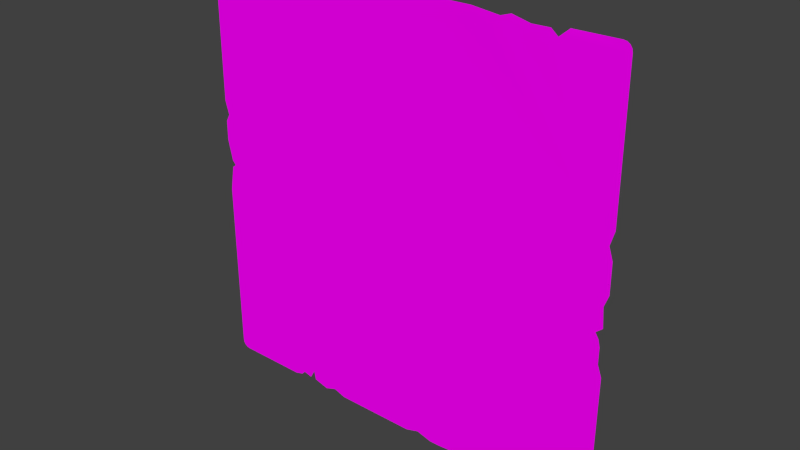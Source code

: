# Source: CardNew_slim_18.blend  (saved by Blender 2.78.0; exported with 4.5.12 LTS)
import bpy
from mathutils import Matrix  # noqa: F401  (used for matrix-valued properties, if any)

bpy.ops.wm.read_factory_settings(use_empty=True)
scene = bpy.context.scene
scene.name = 'Scene'

# ---- collections
col_collection_1 = bpy.data.collections.new('Collection 1'); scene.collection.children.link(col_collection_1)

# ---- images (referenced by path relative to the original .blend; pixels are not part of the script)
import os
ASSET_DIR = os.environ.get("B2B_ASSET_DIR", "")  # directory of the original .blend (textures are referenced by path, not embedded)
HERE = os.path.dirname(os.path.abspath(__file__))  # packed textures are extracted next to this script under _unpacked/

def load_image(name, relpath, width, height, colorspace="sRGB"):
    """Load a texture the original file referenced (path relative to the .blend, or extracted next to this script)."""
    p = next((c for c in (os.path.join(HERE, relpath), os.path.join(ASSET_DIR, relpath)) if relpath and os.path.exists(c)), "")
    if p:
        img = bpy.data.images.load(p, check_existing=True)
        img.name = name
    else:  # same state as the original file: an image datablock whose file is absent (Cycles renders it pink)
        img = bpy.data.images.new(name, width, height)
        img.source = "FILE"
        img.filepath = "//" + (relpath or name)
    img.colorspace_settings.name = colorspace
    return img
img_t_uitext_tga = load_image('T_UIText.tga', 'T_UIText.tga', 1024, 1024, 'sRGB')
img_t_uicard_green_tga = load_image('T_UICard_Green.tga', 'T_UICard_Green.tga', 1024, 1024, 'sRGB')

# ---- materials (node trees are filled in below, after node groups)
mat_m_uicard_001 = bpy.data.materials.new('M_UICard.001')
mat_m_uicard_001.alpha_threshold = 0.0
mat_m_uicard_001.roughness = 0.5
mat_m_uicard = bpy.data.materials.new('M_UICard')
mat_m_uicard.alpha_threshold = 0.0
mat_m_uicard.roughness = 0.5

# ---- material node trees
mat_m_uicard_001.use_nodes = True; mat_m_uicard_001.node_tree.nodes.clear()
_N = mat_m_uicard_001.node_tree.nodes; _L = mat_m_uicard_001.node_tree.links
n0 = _N.new('ShaderNodeOutputMaterial'); n0.name = 'Material Output'; n0.location = (300, 300)
n1 = _N.new('ShaderNodeBsdfDiffuse'); n1.name = 'Diffuse BSDF'; n1.location = (10, 300)
n2 = _N.new('ShaderNodeTexImage'); n2.name = 'Image Texture'; n2.location = (-180, 300)
n2.width = 140
n2.image = img_t_uitext_tga
_L.new(n1.outputs[0], n0.inputs[0])
_L.new(n2.outputs[0], n1.inputs[0])
n0.is_active_output = True
mat_m_uicard.use_nodes = True; mat_m_uicard.node_tree.nodes.clear()
_N = mat_m_uicard.node_tree.nodes; _L = mat_m_uicard.node_tree.links
n0 = _N.new('ShaderNodeOutputMaterial'); n0.name = 'Material Output'; n0.location = (300, 300)
n1 = _N.new('ShaderNodeBsdfDiffuse'); n1.name = 'Diffuse BSDF'; n1.location = (10, 300)
n2 = _N.new('ShaderNodeTexImage'); n2.name = 'Image Texture'; n2.location = (-180, 300)
n2.width = 140
n2.image = img_t_uicard_green_tga
_L.new(n1.outputs[0], n0.inputs[0])
_L.new(n2.outputs[0], n1.inputs[0])
n0.is_active_output = True

# ---- world
world_world = bpy.data.worlds.new('World'); scene.world = world_world
world_world.color = (0.05088, 0.05088, 0.05088)
world_world.use_sun_shadow = False
world_world.sun_shadow_jitter_overblur = 0.0
world_world.cycles.sampling_method = 'NONE'
world_world.cycles.sample_map_resolution = 256

# ---- meshes
me_mesh_001 = bpy.data.meshes.new('Mesh.001')
me_mesh_001.from_pydata([(-0.2771, 0.1133, -0.02418), (-0.1836, 0.1122, -0.02418), (0.08955, -0.007798, -0.02418), (0.1823, -0.02004, -0.02418), (0.1793, -0.2585, -0.02418), (0.08602, -0.2456, -0.02418), (-0.4697, 1.149, -0.02418), (-0.3793, 1.124, -0.02418), (-0.4107, 1.298, -0.02418), (-0.3286, 1.252, -0.02418), (-0.3384, 1.392, -0.02418), (-0.2692, 1.329, -0.02418), (-0.2209, 1.491, -0.02418), (-0.1701, 1.412, -0.02418), (-0.08784, 1.551, -0.02418), (-0.0654, 1.46, -0.02418), (0.1108, 1.565, -0.02418), (0.1023, 1.472, -0.02418), (0.2993, 1.498, -0.02418), (0.2482, 1.419, -0.02418), (0.4104, 1.352, -0.02418), (0.3271, 1.302, -0.02418), (0.4675, 1.204, -0.02418), (0.3789, 1.18, -0.02418), (0.4883, 1.101, -0.02418), (0.3953, 1.088, -0.02418), (0.4989, 0.9717, -0.02418), (0.4053, 0.9701, -0.02418), (0.4918, 0.8304, -0.02418), (0.3988, 0.8413, -0.02418), (0.4662, 0.6933, -0.02418), (0.376, 0.7182, -0.02418), (0.4185, 0.564, -0.02418), (0.3329, 0.6019, -0.02418), (0.3341, 0.4014, -0.02418), (0.2497, 0.4417, -0.02418), (0.2055, 0.108, -0.02418), (0.1157, 0.1349, -0.02418), (0.1743, -0.1506, -0.02418), (0.07994, -0.1493, -0.02418), (0.1589, -0.3244, -0.02418), (0.08483, -0.2603, -0.02418), (0.101, -0.3532, -0.02418), (0.08139, -0.2621, -0.02418), (-0.08744, -0.3342, -0.02418), (-0.06741, -0.2423, -0.02418), (-0.1565, -0.31, -0.02418), (-0.1088, -0.2289, -0.02418), (-0.2089, -0.2618, -0.02418), (-0.1326, -0.2067, -0.02418), (-0.2399, -0.1958, -0.02418), (-0.1503, -0.168, -0.02418), (-0.2551, -0.1113, -0.02418), (-0.1625, -0.09766, -0.02418), (-0.2711, 0.00502, -0.02418), (-0.1779, 0.01327, -0.02418), (-0.2722, 0.225, -0.02418), (-0.1797, 0.2092, -0.02418), (-0.1461, 0.5644, -0.02418), (-0.06331, 0.5206, -0.02418), (0.01141, 0.7977, -0.02418), (0.09553, 0.756, -0.02418), (0.05261, 0.9187, -0.02418), (0.1463, 0.9092, -0.02418), (0.04442, 0.9763, -0.02418), (0.1348, 1.005, -0.02418), (0.03515, 1.004, -0.02418), (0.1042, 1.067, -0.02418), (0.0221, 1.014, -0.02418), (0.04989, 1.104, -0.02418), (-0.006395, 1.011, -0.02418), (-0.0223, 1.105, -0.02418), (-0.01303, 1.011, -0.02418), (-0.06376, 1.09, -0.02418), (-0.03092, 0.992, -0.02418), (-0.1071, 1.047, -0.02418), (-0.05809, 0.932, -0.02418), (-0.1461, 0.9646, -0.02418), (-0.08059, 0.8417, -0.02418), (-0.1717, 0.8629, -0.02418), (-0.1048, 0.7295, -0.02418), (-0.1939, 0.7585, -0.02418), (-0.1453, 0.6475, -0.02418), (-0.2143, 0.7127, -0.02418), (-0.22, 0.6064, -0.02418), (-0.2438, 0.6975, -0.02418), (-0.3138, 0.6015, -0.02418), (-0.3125, 0.6951, -0.02418), (-0.4702, 0.6289, -0.02418), (-0.3972, 0.7006, -0.02418), (-0.4959, 0.8599, -0.02418), (-0.4021, 0.8592, -0.02418), (-0.489, 1.003, -0.02418), (-0.3958, 0.9936, -0.02418), (-0.2174, -0.7598, -0.02418), (-0.1241, -0.7609, -0.02418), (-0.1979, -0.6205, -0.02418), (-0.1097, -0.6513, -0.02418), (-0.1407, -0.5119, -0.02418), (-0.07233, -0.5764, -0.02418), (-0.02088, -0.427, -0.02418), (0.002289, -0.5197, -0.02418), (0.1117, -0.4389, -0.02418), (0.07587, -0.5269, -0.02418), (0.2185, -0.5363, -0.02418), (0.1415, -0.5904, -0.02418), (0.2705, -0.6946, -0.02418), (0.1782, -0.7094, -0.02418), (0.2675, -0.8323, -0.02418), (0.1762, -0.8118, -0.02418), (0.2218, -0.9424, -0.02418), (0.1483, -0.8838, -0.02418), (0.1469, -1.006, -0.02418), (0.1053, -0.9216, -0.02418), (0.05473, -1.034, -0.02418), (0.04361, -0.9409, -0.02418), (-0.0416, -1.031, -0.02418), (-0.02365, -0.9386, -0.02418), (-0.1362, -0.9908, -0.02418), (-0.07961, -0.9149, -0.02418), (-0.2, -0.8973, -0.02418), (-0.1129, -0.8623, -0.02418), (0.007065, 0.636, -0.02418), (-0.07265, 0.6852, -0.02418), (-0.2246, 0.3961, -0.02418), (-0.1368, 0.364, -0.02418), (0.04543, -0.4233, -0.02418), (0.03908, -0.5136, -0.02418), (0.2504, -0.6154, -0.02418), (0.1651, -0.4768, -0.02418), (-0.08078, -0.4598, -0.02418), (-0.03502, -0.5384, -0.02418), (0.1087, -0.5478, -0.02418), (0.1658, -0.6499, -0.02418), (0.2725, -0.7634, -0.02418), (0.1808, -0.7606, -0.02418), (-0.2112, -0.6902, -0.02418), (-0.1204, -0.7061, -0.02418), (-0.2114, -0.8285, -0.02418), (0.2491, -0.8874, -0.02418), (0.1667, -0.8478, -0.02418), (-0.1212, -0.8116, -0.02418), (0.2127, 1.54, -0.02418), (0.1829, 1.454, -0.02418), (0.03946, 0.8582, -0.02418), (0.1284, 0.8326, -0.02418), (0.4425, 1.278, -0.02418), (0.3584, 1.434, -0.02418), (0.2912, 1.369, -0.02418), (0.3565, 1.241, -0.02418), (0.04261, -0.8466, -0.02418), (-0.02607, -0.8535, -0.02418), (0.106, -0.8402, -0.02418), (-0.03182, -0.6509, -0.02418), (0.04053, -0.6505, -0.02418), (0.1078, -0.6502, -0.02418), (0.0417, -0.7608, -0.02418), (0.1067, -0.7607, -0.02418), (-0.0287, -0.7608, -0.02418)], [], [(49, 51, 50, 48), (117, 119, 118, 116), (141, 138, 120, 121), (33, 35, 34, 32), (43, 45, 44, 42), (113, 115, 114, 112), (27, 29, 28, 26), (135, 109, 108, 134), (51, 53, 52, 50), (79, 81, 80, 78), (69, 71, 70, 68), (111, 113, 112, 110), (91, 93, 92, 90), (137, 97, 96, 136), (127, 103, 102, 126), (119, 121, 120, 118), (133, 107, 106, 128), (63, 65, 64, 62), (11, 13, 12, 10), (148, 21, 20, 147), (81, 83, 82, 80), (67, 69, 68, 66), (37, 2, 3, 36), (31, 33, 32, 30), (7, 9, 8, 6), (13, 15, 14, 12), (55, 1, 0, 54), (122, 61, 60, 123), (53, 55, 54, 52), (131, 101, 100, 130), (41, 43, 42, 40), (9, 11, 10, 8), (29, 31, 30, 28), (87, 89, 88, 86), (39, 5, 4, 38), (93, 7, 6, 92), (149, 23, 22, 146), (143, 19, 18, 142), (75, 77, 76, 74), (71, 73, 72, 70), (73, 75, 74, 72), (35, 37, 36, 34), (145, 63, 62, 144), (5, 41, 40, 4), (85, 87, 86, 84), (77, 79, 78, 76), (23, 25, 24, 22), (1, 57, 56, 0), (125, 59, 58, 124), (47, 49, 48, 46), (45, 47, 46, 44), (83, 85, 84, 82), (65, 67, 66, 64), (97, 99, 98, 96), (25, 27, 26, 24), (15, 17, 16, 14), (89, 91, 90, 88), (132, 105, 104, 129), (2, 39, 38, 3), (115, 117, 116, 114), (143, 142, 16, 17), (57, 125, 124, 56), (127, 126, 100, 101), (79, 77, 93, 91), (122, 33, 61), (65, 25, 23), (69, 17, 15, 71), (73, 71, 15, 13), (67, 65, 23, 149), (31, 29, 63, 145), (69, 19, 143), (7, 93, 77, 75), (27, 25, 65, 63), (17, 69, 143), (9, 7, 75, 73), (87, 91, 89), (35, 59, 125), (2, 37, 57, 1, 55), (39, 2, 55, 53, 51), (9, 73, 13, 11), (45, 51, 49, 47), (105, 132, 155, 133), (140, 152, 113, 111), (131, 130, 98, 99), (135, 134, 106, 107), (133, 128, 104, 105), (132, 129, 102, 103), (137, 136, 94, 95), (140, 139, 108, 109), (59, 122, 123, 58), (141, 95, 94, 138), (109, 152, 140), (145, 144, 60, 61), (148, 147, 18, 19), (149, 146, 20, 21), (157, 135, 107, 155), (21, 67, 149), (29, 27, 63), (33, 31, 145, 61), (59, 35, 33, 122), (37, 35, 125, 57), (41, 5, 43), (43, 5, 45), (5, 39, 51, 45), (83, 81, 87, 85), (81, 79, 91, 87), (19, 69, 148), (69, 67, 21, 148), (95, 158, 153, 137), (150, 152, 157, 156), (158, 95, 141, 151), (150, 151, 117, 115), (152, 150, 115, 113), (156, 157, 155, 154), (156, 158, 151, 150), (151, 121, 119, 117), (97, 153, 131, 99), (158, 156, 154, 153), (154, 155, 132, 103, 127), (153, 154, 127, 101, 131), (137, 153, 97), (155, 107, 133), (151, 141, 121), (152, 109, 135, 157), (140, 111, 110, 139)])
me_mesh_001.polygons.foreach_set('use_smooth', [0, 0, 1, 0, 0, 0, 0, 0, 0, 0, 0, 0, 0, 0, 0, 0, 0, 0, 0, 0, 0, 0, 0, 0, 0, 0, 0, 0, 0, 0, 0, 0, 0, 0, 0, 0, 0, 0, 0, 0, 0, 0, 0, 0, 0, 0, 0, 0, 0, 0, 0, 0, 0, 0, 0, 0, 0, 0, 0, 0, 1, 0, 1, 0, 0, 0, 0, 0, 0, 0, 0, 0, 0, 0, 0, 0, 0, 0, 0, 0, 0, 0, 0, 1, 1, 1, 1, 1, 1, 0, 0, 0, 1, 1, 1, 0, 0, 0, 0, 0, 0, 0, 0, 0, 0, 0, 0, 0, 0, 0, 0, 0, 0, 0, 0, 0, 0, 0, 0, 0, 0, 0, 0, 0, 0])
_uv = me_mesh_001.uv_layers.new(name='UVMap')
_uv.uv.foreach_set('vector', [-0.1036, 0.4142, -0.1185, 0.4142, -0.1205, 0.2226, -0.1055, 0.2226, -0.5584, 0.4147, -0.5996, 0.4147, -0.5997, 0.2214, -0.5545, 0.2214, -0.6673, 0.4147, -0.6741, 0.2214, -0.6413, 0.2214, -0.6375, 0.4147, 0.194, 0.4142, 0.1527, 0.4142, 0.151, 0.2226, 0.1923, 0.2226, -0.02318, 0.4142, -0.06695, 0.4142, -0.06885, 0.2226, -0.02504, 0.2226, -0.4862, 0.4147, -0.5214, 0.4147, -0.5138, 0.2214, -0.4752, 0.2214, 0.2815, 0.4142, 0.2467, 0.4142, 0.245, 0.2226, 0.28, 0.2226, -0.3542, 0.4147, -0.3893, 0.4147, -0.3687, 0.2214, -0.3302, 0.2214, -0.1185, 0.4142, -0.1388, 0.4142, -0.1408, 0.2226, -0.1205, 0.2226, -0.6554, 0.4142, -0.6905, 0.4142, -0.693, 0.2226, -0.6578, 0.2226, -0.5215, 0.4142, -0.5517, 0.4142, -0.5541, 0.2226, -0.5239, 0.2226, -0.4506, 0.4147, -0.4862, 0.4147, -0.4752, 0.2214, -0.4361, 0.2214, -0.8577, 0.4142, -0.8884, 0.4142, -0.8911, 0.2226, -0.8603, 0.2226, -0.7429, 0.4147, -0.7741, 0.4147, -0.7915, 0.2214, -0.7571, 0.2214, -0.9137, 0.4147, -0.9402, 0.4147, -0.9739, 0.2214, -0.9449, 0.2214, -0.5996, 0.4147, -0.6375, 0.4147, -0.6413, 0.2214, -0.5997, 0.2214, -1.039, 0.4147, -1.074, 0.4147, -1.121, 0.2214, -1.082, 0.2214, -0.4636, 0.4142, -0.4896, 0.4142, -0.4919, 0.2226, -0.4658, 0.2226, 0.5464, 0.4142, 0.5003, 0.4142, 0.4989, 0.2226, 0.5451, 0.2226, 0.3842, 0.4142, 0.3677, 0.4142, 0.3662, 0.2226, 0.3827, 0.2226, -0.6905, 0.4142, -0.7101, 0.4142, -0.7126, 0.2226, -0.693, 0.2226, -0.5051, 0.4142, -0.5215, 0.4142, -0.5239, 0.2226, -0.5074, 0.2226, 0.0887, 0.4142, 0.05322, 0.4142, 0.05143, 0.2226, 0.08695, 0.2226, 0.2205, 0.4142, 0.194, 0.4142, 0.1923, 0.2226, 0.2189, 0.2226, 0.6375, 0.4142, 0.6127, 0.4142, 0.6114, 0.2226, 0.6363, 0.2226, 0.5003, 0.4142, 0.4802, 0.4142, 0.4788, 0.2226, 0.4989, 0.2226, -0.1684, 0.4142, -0.1951, 0.4142, -0.1971, 0.2226, -0.1704, 0.2226, -0.3736, 0.4142, -0.4109, 0.4142, -0.4131, 0.2226, -0.3758, 0.2226, -0.1388, 0.4142, -0.1684, 0.4142, -0.1704, 0.2226, -0.1408, 0.2226, -0.8611, 0.4147, -0.8882, 0.4147, -0.9168, 0.2214, -0.887, 0.2214, -0.01435, 0.4142, -0.02318, 0.4142, -0.02504, 0.2226, -0.0162, 0.2226, 0.6127, 0.4142, 0.5464, 0.4142, 0.5451, 0.2226, 0.6114, 0.2226, 0.2467, 0.4142, 0.2205, 0.4142, 0.2189, 0.2226, 0.245, 0.2226, -0.7759, 0.4142, -0.8073, 0.4142, -0.8099, 0.2226, -0.7784, 0.2226, 0.01808, 0.4142, -0.00355, 0.4142, -0.005392, 0.2226, 0.01626, 0.2226, -0.8884, 0.4142, -0.9164, 0.4142, -0.9191, 0.2226, -0.8911, 0.2226, 0.3486, 0.4142, 0.3331, 0.4142, 0.3315, 0.2226, 0.3471, 0.2226, 0.4258, 0.4142, 0.4039, 0.4142, 0.4025, 0.2226, 0.4244, 0.2226, -0.5967, 0.4142, -0.6247, 0.4142, -0.6271, 0.2226, -0.5991, 0.2226, -0.5517, 0.4142, -0.5718, 0.4142, -0.5742, 0.2226, -0.5541, 0.2226, -0.5718, 0.4142, -0.5967, 0.4142, -0.5991, 0.2226, -0.5742, 0.2226, 0.1527, 0.4142, 0.0887, 0.4142, 0.08695, 0.2226, 0.151, 0.2226, -0.4374, 0.4142, -0.4636, 0.4142, -0.4658, 0.2226, -0.4397, 0.2226, -0.00355, 0.4142, -0.01435, 0.4142, -0.0162, 0.2226, -0.005392, 0.2226, -0.7563, 0.4142, -0.7759, 0.4142, -0.7784, 0.2226, -0.7588, 0.2226, -0.6247, 0.4142, -0.6554, 0.4142, -0.6578, 0.2226, -0.6271, 0.2226, 0.3331, 0.4142, 0.3076, 0.4142, 0.306, 0.2226, 0.3315, 0.2226, -0.1951, 0.4142, -0.222, 0.4142, -0.2241, 0.2226, -0.1971, 0.2226, -0.2861, 0.4142, -0.3323, 0.4142, -0.3345, 0.2226, -0.2882, 0.2226, -0.08192, 0.4142, -0.1036, 0.4142, -0.1055, 0.2226, -0.08383, 0.2226, -0.06695, 0.4142, -0.08192, 0.4142, -0.08383, 0.2226, -0.06885, 0.2226, -0.7101, 0.4142, -0.7563, 0.4142, -0.7588, 0.2226, -0.7126, 0.2226, -0.4896, 0.4142, -0.5051, 0.4142, -0.5074, 0.2226, -0.4919, 0.2226, -0.7741, 0.4147, -0.8265, 0.4147, -0.849, 0.2214, -0.7915, 0.2214, 0.3076, 0.4142, 0.2815, 0.4142, 0.28, 0.2226, 0.306, 0.2226, 0.4802, 0.4142, 0.45, 0.4142, 0.4486, 0.2226, 0.4788, 0.2226, -0.8073, 0.4142, -0.8577, 0.4142, -0.8603, 0.2226, -0.8099, 0.2226, -0.9659, 0.4147, -0.9974, 0.4147, -1.037, 0.2214, -1.002, 0.2214, 0.05322, 0.4142, 0.01808, 0.4142, 0.01626, 0.2226, 0.05143, 0.2226, -0.5214, 0.4147, -0.5584, 0.4147, -0.5545, 0.2214, -0.5138, 0.2214, 0.4258, 0.4142, 0.4244, 0.2226, 0.4486, 0.2226, 0.45, 0.4142, -0.222, 0.4142, -0.2861, 0.4142, -0.2882, 0.2226, -0.2241, 0.2226, -0.9137, 0.4147, -0.9449, 0.2214, -0.9168, 0.2214, -0.8882, 0.4147, 0.7004, 0.8165, 0.7392, 0.8028, 0.7423, 0.9559, 0.6918, 0.9571, 0.6211, 0.703, 0.6185, 0.5034, 0.6687, 0.6513, 0.7633, 0.6321, 0.8023, 0.4746, 0.8363, 0.4864, 0.7974, 0.6858, 0.9366, 0.6608, 0.9271, 0.763, 0.7955, 0.7299, 0.7886, 0.7549, 0.7955, 0.7299, 0.9271, 0.763, 0.9058, 0.826, 0.7854, 0.6519, 0.7633, 0.6321, 0.8363, 0.4864, 0.8582, 0.5033, 0.6633, 0.4793, 0.7101, 0.4677, 0.7276, 0.6232, 0.6982, 0.6373, 0.7974, 0.6858, 0.9215, 0.5707, 0.9291, 0.6158, 0.7915, 0.9483, 0.7423, 0.9559, 0.7392, 0.8028, 0.7711, 0.7806, 0.7585, 0.4662, 0.8023, 0.4746, 0.7633, 0.6321, 0.7276, 0.6232, 0.9366, 0.6608, 0.7974, 0.6858, 0.9291, 0.6158, 0.8412, 0.9198, 0.7915, 0.9483, 0.7711, 0.7806, 0.7886, 0.7549, 0.6332, 0.8993, 0.6918, 0.9571, 0.6326, 0.9511, 0.5559, 0.5511, 0.5757, 0.7438, 0.5148, 0.7857, 0.3828, 0.6404, 0.437, 0.6271, 0.4556, 0.8089, 0.4192, 0.8095, 0.3823, 0.8041, 0.3296, 0.6435, 0.3828, 0.6404, 0.3823, 0.8041, 0.3413, 0.7926, 0.3154, 0.7838, 0.8412, 0.9198, 0.7886, 0.7549, 0.9058, 0.826, 0.8717, 0.885, 0.2902, 0.7317, 0.3154, 0.7838, 0.3015, 0.7722, 0.2939, 0.7573, 0.2179, 0.6378, 0.2365, 0.6644, 0.1867, 0.669, 0.1857, 0.6247, 0.08273, 0.6306, 0.09058, 0.6805, 0.04812, 0.6819, 0.06493, 0.6438, -0.8611, 0.4147, -0.887, 0.2214, -0.849, 0.2214, -0.8265, 0.4147, -0.3542, 0.4147, -0.3302, 0.2214, -0.2856, 0.2214, -0.3137, 0.4147, -1.039, 0.4147, -1.082, 0.2214, -1.037, 0.2214, -0.9974, 0.4147, -0.9659, 0.4147, -1.002, 0.2214, -0.9739, 0.2214, -0.9402, 0.4147, -0.7429, 0.4147, -0.7571, 0.2214, -0.7126, 0.2214, -0.7023, 0.4147, -0.4128, 0.4147, -0.3945, 0.2214, -0.3687, 0.2214, -0.3893, 0.4147, -0.3323, 0.4142, -0.3736, 0.4142, -0.3758, 0.2226, -0.3345, 0.2226, -0.6673, 0.4147, -0.7023, 0.4147, -0.7126, 0.2214, -0.6741, 0.2214, 0.1005, 0.6173, 0.09058, 0.6805, 0.08273, 0.6306, -0.4374, 0.4142, -0.4397, 0.2226, -0.4131, 0.2226, -0.4109, 0.4142, 0.3842, 0.4142, 0.3827, 0.2226, 0.4025, 0.2226, 0.4039, 0.4142, 0.3486, 0.4142, 0.3471, 0.2226, 0.3662, 0.2226, 0.3677, 0.4142, 0.1317, 0.675, 0.1271, 0.6144, 0.1536, 0.6115, 0.1867, 0.669, 0.8801, 0.5203, 0.7854, 0.6519, 0.8582, 0.5033, 0.7101, 0.4677, 0.7585, 0.4662, 0.7276, 0.6232, 0.6185, 0.5034, 0.6633, 0.4793, 0.6982, 0.6373, 0.6687, 0.6513, 0.5757, 0.7438, 0.5559, 0.5511, 0.6185, 0.5034, 0.6211, 0.703, 0.437, 0.6271, 0.5559, 0.5511, 0.5148, 0.7857, 0.4556, 0.8089, 0.2882, 0.6384, 0.2937, 0.638, 0.2874, 0.6405, 0.2874, 0.6405, 0.2937, 0.638, 0.2902, 0.7317, 0.2937, 0.638, 0.3296, 0.6435, 0.3154, 0.7838, 0.2902, 0.7317, 0.6429, 0.8397, 0.6606, 0.8281, 0.6332, 0.8993, 0.6363, 0.8574, 0.6606, 0.8281, 0.7004, 0.8165, 0.6918, 0.9571, 0.6332, 0.8993, 0.9215, 0.5707, 0.7974, 0.6858, 0.9008, 0.5455, 0.7974, 0.6858, 0.7854, 0.6519, 0.8801, 0.5203, 0.9008, 0.5455, 0.1467, 0.87, 0.1405, 0.789, 0.1955, 0.7875, 0.1747, 0.8617, 0.09124, 0.7322, 0.09058, 0.6805, 0.1317, 0.675, 0.1359, 0.7297, 0.1405, 0.789, 0.1467, 0.87, 0.12, 0.8673, 0.09213, 0.7905, 0.09124, 0.7322, 0.09213, 0.7905, 0.04779, 0.7919, 0.04218, 0.735, 0.09058, 0.6805, 0.09124, 0.7322, 0.04218, 0.735, 0.04812, 0.6819, 0.1359, 0.7297, 0.1317, 0.675, 0.1867, 0.669, 0.1914, 0.726, 0.1359, 0.7297, 0.1405, 0.789, 0.09213, 0.7905, 0.09124, 0.7322, 0.09213, 0.7905, 0.09328, 0.8646, 0.06377, 0.8385, 0.04779, 0.7919, 0.2027, 0.8533, 0.1955, 0.7875, 0.2515, 0.7858, 0.2392, 0.8186, 0.1405, 0.789, 0.1359, 0.7297, 0.1914, 0.726, 0.1955, 0.7875, 0.1914, 0.726, 0.1867, 0.669, 0.2365, 0.6644, 0.2552, 0.6909, 0.2595, 0.722, 0.1955, 0.7875, 0.1914, 0.726, 0.2595, 0.722, 0.2638, 0.7531, 0.2515, 0.7858, 0.1747, 0.8617, 0.1955, 0.7875, 0.2027, 0.8533, 0.1867, 0.669, 0.1536, 0.6115, 0.1857, 0.6247, 0.09213, 0.7905, 0.12, 0.8673, 0.09328, 0.8646, 0.09058, 0.6805, 0.1005, 0.6173, 0.1271, 0.6144, 0.1317, 0.675, -0.4128, 0.4147, -0.4506, 0.4147, -0.4361, 0.2214, -0.3945, 0.2214])
me_mesh_001.materials.append(mat_m_uicard_001)
me_mesh_001.use_remesh_preserve_volume = False
me_mesh_001.use_remesh_preserve_attributes = False
me_mesh_001.use_mirror_vertex_groups = False
me_mesh_001.update()
me_plane_002 = bpy.data.meshes.new('Plane.002')
me_plane_002.from_pydata([(-1.077, -0.9195, 0.0001088), (-1.169, -0.0001212, 0.0001506), (1.168, -0.008896, 0.0001506), (-0.0117, 1.179, 0.0001506), (0.5953, -1.168, 0.0001506), (-0.5679, 1.175, -0.001432), (-0.5953, -1.145, 0.0001506), (-1.167, -0.8921, 0.0001506), (-0.9069, 1.186, 0.0001506), (-1.169, 0.2977, 0.0001506), (-0.2978, -1.191, 0.0001506), (-1.169, -0.298, 0.0001506), (1.169, 0.2977, 0.0001506), (-0.8742, -1.177, 0.0001506), (0.892, 1.166, 0.0001506), (-0.149, -1.169, 0.0001506), (1.192, -0.1491, 0.0001506), (0.1489, 1.179, 0.0001506), (0.4466, -1.168, 0.0001506), (-0.4193, 1.192, -0.001432), (-0.7436, -1.19, 0.0001506), (0.7436, 1.19, 0.0001506), (0.7487, -1.19, 0.0001506), (-0.721, 1.17, -0.00123), (-0.4922, -1.163, 0.0001506), (-1.16, -0.1696, 0.0001506), (1.192, 0.1488, 0.0001506), (-0.149, 1.169, 0.0001506), (1.04, 1.177, 0.0001506), (-0.4016, -1.182, 0.0001506), (0.6329, -1.168, 0.0001506), (1.166, 0.0311, 0.0001506), (-1.177, -0.1091, 0.0001506), (-1.143, -1.188, 0.0001506), (-1.188, -1.143, 0.0001506), (-1.16, -1.185, 0.0001506), (-1.175, -1.175, 0.0001506), (-1.185, -1.16, 0.0001506), (1.188, -1.143, 0.0001506), (1.143, -1.188, 0.0001506), (1.185, -1.16, 0.0001506), (1.175, -1.175, 0.0001506), (1.16, -1.185, 0.0001506), (-1.188, 1.143, 0.0001506), (-1.143, 1.188, 0.0001506), (-1.185, 1.16, 0.0001506), (-1.175, 1.175, 0.0001506), (-1.16, 1.185, 0.0001506), (1.143, 1.188, 0.0001506), (1.188, 1.143, 0.0001506), (1.16, 1.185, 0.0001506), (1.175, 1.175, 0.0001506), (1.185, 1.16, 0.0001506), (0.01446, 1.15, 0.0001506), (-0.8543, 1.141, -0.002133), (1.146, 0.007689, 0.0001506), (0.6049, -1.117, 0.0001506), (-1.142, -0.1391, 0.0001506), (-0.438, -1.152, 0.0001506), (0.5117, -1.191, 0.0001506), (0.3796, -1.191, 0.0001506), (-0.2352, -1.192, 0.0001506), (-0.07371, -1.192, 0.0001506), (-1.189, -0.9381, 0.0001506), (-1.189, -0.8296, 0.0001506), (-1.191, 0.2295, 0.0001506), (-1.191, 0.3744, 0.0001506), (-0.623, 1.193, -0.00123), (-0.8177, 1.172, -0.002133), (1.191, 0.2575, 0.0001506), (1.191, 0.3747, 0.0001506), (0.9667, 1.189, 0.0001506), (-0.218, 1.191, 0.0001506), (-1.191, -0.3601, 0.0001506), (-1.169, -0.2084, 0.0001506), (-1.192, 0.06392, 0.0001506), (-1.189, -0.9817, 0.0001506), (-1.153, -0.9487, 0.0001506), (-0.6767, -1.19, 0.0001506), (0.6813, -1.155, 0.0001506), (0.7015, -1.176, 0.0001506)], [], [(5, 67, 23), (16, 2, 55), (13, 20, 0), (0, 34, 33), (1, 32, 57), (22, 39, 38), (50, 48, 51), (44, 47, 46), (52, 51, 49), (56, 79, 16), (79, 80, 22), (58, 10, 15), (11, 6, 58), (10, 61, 15), (11, 0, 6), (62, 60, 18), (1, 57, 53), (35, 33, 36), (6, 24, 58), (26, 69, 12), (55, 26, 12), (46, 43, 44), (31, 26, 55), (53, 55, 12), (70, 49, 28), (49, 48, 28), (51, 48, 49), (0, 33, 13), (56, 16, 55), (77, 76, 34), (64, 7, 0), (54, 8, 43), (28, 71, 14), (14, 21, 70), (73, 64, 0), (28, 14, 70), (19, 5, 9), (79, 22, 38), (72, 19, 27), (34, 0, 77), (57, 25, 74), (11, 73, 0), (43, 66, 54), (57, 74, 11), (18, 56, 55), (66, 5, 23), (15, 62, 18), (34, 37, 36), (15, 18, 55), (21, 17, 12), (5, 66, 9), (65, 75, 1), (18, 59, 56), (23, 68, 54), (53, 3, 27), (27, 19, 9), (53, 27, 9), (9, 1, 53), (15, 55, 57), (41, 38, 39), (11, 58, 57), (12, 70, 21), (56, 30, 79), (54, 66, 23), (77, 0, 7), (46, 45, 43), (57, 55, 53), (17, 53, 12), (9, 65, 1), (34, 36, 33), (20, 78, 6), (57, 58, 15), (59, 4, 56), (38, 16, 79), (0, 20, 6), (40, 38, 41), (58, 29, 10), (42, 41, 39), (7, 63, 77), (8, 44, 43)])
me_plane_002.polygons.foreach_set('use_smooth', [True] * 80)
_uv = me_plane_002.uv_layers.new(name='UVMap')
_uv.uv.foreach_set('vector', [0.266, 0.9818, 0.2433, 0.9891, 0.2031, 0.9796, 0.9891, 0.4398, 0.9793, 0.4973, 0.9702, 0.5041, 0.1422, 0.01638, 0.1958, 0.01107, 0.05876, 0.1218, 0.05876, 0.1218, 0.01333, 0.0299, 0.03195, 0.01135, 0.02029, 0.499, 0.01693, 0.4543, 0.03155, 0.4419, 0.8083, 0.01233, 0.9701, 0.01328, 0.9886, 0.0319, 0.9752, 0.9872, 0.9681, 0.9886, 0.9812, 0.9831, 0.02994, 0.9866, 0.02285, 0.9852, 0.01684, 0.9811, 0.9852, 0.9771, 0.9812, 0.9831, 0.9867, 0.97, 0.7492, 0.04232, 0.7806, 0.02672, 0.9891, 0.4398, 0.7806, 0.02672, 0.7889, 0.01793, 0.8083, 0.01233, 0.3212, 0.02707, 0.3788, 0.01086, 0.4399, 0.02015, 0.02069, 0.3767, 0.2567, 0.02956, 0.3212, 0.02707, 0.3788, 0.01086, 0.4045, 0.01086, 0.4399, 0.02015, 0.02069, 0.3767, 0.05876, 0.1218, 0.2567, 0.02956, 0.4708, 0.01091, 0.6568, 0.01151, 0.6843, 0.02094, 0.02029, 0.499, 0.03155, 0.4419, 0.505, 0.972, 0.02485, 0.01277, 0.03195, 0.01135, 0.01882, 0.0168, 0.2567, 0.02956, 0.299, 0.02222, 0.3212, 0.02707, 0.9888, 0.5621, 0.9887, 0.6067, 0.9793, 0.6232, 0.9702, 0.5041, 0.9888, 0.5621, 0.9793, 0.6232, 0.01684, 0.9811, 0.0114, 0.968, 0.02994, 0.9866, 0.9785, 0.5138, 0.9888, 0.5621, 0.9702, 0.5041, 0.505, 0.972, 0.9702, 0.5041, 0.9793, 0.6232, 0.9885, 0.6548, 0.9867, 0.97, 0.9258, 0.9838, 0.9867, 0.97, 0.9681, 0.9886, 0.9258, 0.9838, 0.9812, 0.9831, 0.9681, 0.9886, 0.9867, 0.97, 0.05876, 0.1218, 0.03195, 0.01135, 0.1422, 0.01638, 0.7492, 0.04232, 0.9891, 0.4398, 0.9702, 0.5041, 0.02757, 0.1097, 0.01292, 0.09615, 0.01333, 0.0299, 0.01258, 0.1586, 0.02203, 0.1329, 0.05876, 0.1218, 0.1484, 0.9675, 0.1268, 0.986, 0.0114, 0.968, 0.9258, 0.9838, 0.8957, 0.9887, 0.8651, 0.9794, 0.8651, 0.9794, 0.8042, 0.9889, 0.9885, 0.6548, 0.01152, 0.3513, 0.01258, 0.1586, 0.05876, 0.1218, 0.9258, 0.9838, 0.8651, 0.9794, 0.9885, 0.6548, 0.3269, 0.9889, 0.266, 0.9818, 0.02018, 0.6212, 0.7806, 0.02672, 0.8083, 0.01233, 0.9886, 0.0319, 0.4095, 0.9887, 0.3269, 0.9889, 0.4379, 0.9795, 0.01333, 0.0299, 0.05876, 0.1218, 0.02757, 0.1097, 0.03155, 0.4419, 0.02395, 0.4294, 0.02054, 0.4135, 0.02069, 0.3767, 0.01152, 0.3513, 0.05876, 0.1218, 0.0114, 0.968, 0.01092, 0.6526, 0.1484, 0.9675, 0.03155, 0.4419, 0.02054, 0.4135, 0.02069, 0.3767, 0.6843, 0.02094, 0.7492, 0.04232, 0.9702, 0.5041, 0.01092, 0.6526, 0.266, 0.9818, 0.2031, 0.9796, 0.4399, 0.02015, 0.4708, 0.01091, 0.6843, 0.02094, 0.01333, 0.0299, 0.01478, 0.02281, 0.01882, 0.0168, 0.4399, 0.02015, 0.6843, 0.02094, 0.9702, 0.5041, 0.8042, 0.9889, 0.5601, 0.9842, 0.9793, 0.6232, 0.266, 0.9818, 0.01092, 0.6526, 0.02018, 0.6212, 0.0109, 0.5932, 0.01096, 0.5252, 0.02029, 0.499, 0.6843, 0.02094, 0.711, 0.01179, 0.7492, 0.04232, 0.2031, 0.9796, 0.1635, 0.9802, 0.1484, 0.9675, 0.505, 0.972, 0.4942, 0.984, 0.4379, 0.9795, 0.4379, 0.9795, 0.3269, 0.9889, 0.02018, 0.6212, 0.505, 0.972, 0.4379, 0.9795, 0.02018, 0.6212, 0.02018, 0.6212, 0.02029, 0.499, 0.505, 0.972, 0.4399, 0.02015, 0.9702, 0.5041, 0.03155, 0.4419, 0.9832, 0.01878, 0.9886, 0.0319, 0.9701, 0.01328, 0.02069, 0.3767, 0.3212, 0.02707, 0.03155, 0.4419, 0.9793, 0.6232, 0.9885, 0.6548, 0.8042, 0.9889, 0.7492, 0.04232, 0.7607, 0.02136, 0.7806, 0.02672, 0.1484, 0.9675, 0.01092, 0.6526, 0.2031, 0.9796, 0.02757, 0.1097, 0.05876, 0.1218, 0.02203, 0.1329, 0.01684, 0.9811, 0.01282, 0.9751, 0.0114, 0.968, 0.03155, 0.4419, 0.9702, 0.5041, 0.505, 0.972, 0.5601, 0.9842, 0.505, 0.972, 0.9793, 0.6232, 0.02018, 0.6212, 0.0109, 0.5932, 0.02029, 0.499, 0.01333, 0.0299, 0.01882, 0.0168, 0.03195, 0.01135, 0.1958, 0.01107, 0.2233, 0.01103, 0.2567, 0.02956, 0.03155, 0.4419, 0.3212, 0.02707, 0.4399, 0.02015, 0.711, 0.01179, 0.7453, 0.02127, 0.7492, 0.04232, 0.9886, 0.0319, 0.9891, 0.4398, 0.7806, 0.02672, 0.05876, 0.1218, 0.1958, 0.01107, 0.2567, 0.02956, 0.9872, 0.02481, 0.9886, 0.0319, 0.9832, 0.01878, 0.3212, 0.02707, 0.3362, 0.01459, 0.3788, 0.01086, 0.9772, 0.01473, 0.9832, 0.01878, 0.9701, 0.01328, 0.02203, 0.1329, 0.01284, 0.114, 0.02757, 0.1097, 0.1268, 0.986, 0.02994, 0.9866, 0.0114, 0.968])
me_plane_002.materials.append(mat_m_uicard)
me_plane_002.use_remesh_preserve_volume = False
me_plane_002.use_remesh_preserve_attributes = False
me_plane_002.use_mirror_vertex_groups = False
me_plane_002.update()

# ---- objects
ob_cardquestionsymbol = bpy.data.objects.new('CardQuestionSymbol', me_mesh_001)
ob_cardpaper = bpy.data.objects.new('CardPaper', me_plane_002)

# ---- transforms, parenting, visibility, modifiers, constraints
ob_cardquestionsymbol.location = (-1.026e-07, 2.067, -6.046)
ob_cardquestionsymbol.rotation_euler = (1.571, -0.0, 3.142)
ob_cardquestionsymbol.scale = (43.47, 26.63, 33.87)
ob_cardquestionsymbol.lineart.crease_threshold = 0.0
ob_cardpaper.location = (1.026e-07, -2.347, 0.0)
ob_cardpaper.rotation_euler = (1.571, -0.0, 3.142)
ob_cardpaper.scale = (52.2, 52.2, 52.2)
ob_cardpaper.lineart.crease_threshold = 0.0

# ---- collection membership
col_collection_1.objects.link(ob_cardquestionsymbol)
col_collection_1.objects.link(ob_cardpaper)

# ---- scene / render settings (as saved in the file)
scene.frame_start = 1; scene.frame_end = 250; scene.frame_set(48)
scene.render.engine = 'CYCLES'
scene.render.resolution_percentage = 50
scene.render.dither_intensity = 0.0
scene.cycles.use_denoising = False
scene.cycles.samples = 10
scene.cycles.sampling_pattern = 'TABULATED_SOBOL'
scene.cycles.light_sampling_threshold = 0.0
scene.cycles.use_adaptive_sampling = False
scene.cycles.use_light_tree = False
scene.cycles.blur_glossy = 0.0
scene.cycles.volume_bounces = 1
scene.cycles.pixel_filter_type = 'GAUSSIAN'
scene.cycles.sample_clamp_indirect = 0.0
scene.view_settings.view_transform = 'Standard'
bpy.context.view_layer.update()

# ---- added for rendering (the .blend has no active camera and no usable light): camera, sun
cam_auto = bpy.data.cameras.new('AutoCamera')
cam_auto.lens = 50.0
cam_auto.sensor_width = 36.0
cam_auto.clip_end = 2858.25
ob_auto_camera = bpy.data.objects.new('AutoCamera', cam_auto)
scene.collection.objects.link(ob_auto_camera)
ob_auto_camera.location = (162.866, -196.042, 130.327)
ob_auto_camera.rotation_euler = (1.09748, -7.21219e-08, 0.694738)
scene.camera = ob_auto_camera
light_auto_sun = bpy.data.lights.new('AutoSun', 'SUN')
light_auto_sun.energy = 3.0
light_auto_sun.angle = 0.0523599
ob_auto_sun = bpy.data.objects.new('AutoSun', light_auto_sun)
scene.collection.objects.link(ob_auto_sun)
ob_auto_sun.rotation_euler = (0.872665, 0.174533, 0.523599)
bpy.context.view_layer.update()
